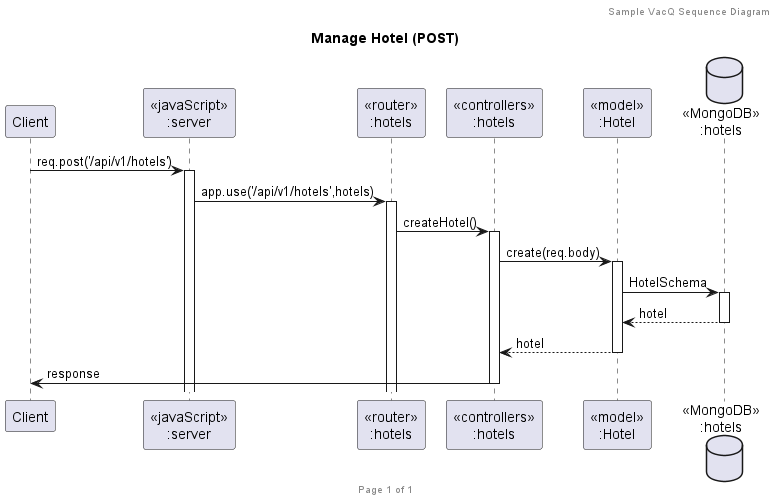

The diagram above was rendered by PlantUML. Its source (embedded in the PNG):
@startuml Manage Hotel (POST)

header Sample VacQ Sequence Diagram
footer Page %page% of %lastpage%
title "Manage Hotel (POST)"

participant "Client" as client
participant "<<javaScript>>\n:server" as server
participant "<<router>>\n:hotels" as routerHotels
participant "<<controllers>>\n:hotels" as controllersHotels
participant "<<model>>\n:Hotel" as modelHotel
database "<<MongoDB>>\n:hotels" as HotelsDatabase

client->server ++:req.post('/api/v1/hotels')
server->routerHotels ++:app.use('/api/v1/hotels',hotels)
routerHotels -> controllersHotels ++:createHotel()
controllersHotels->modelHotel ++:create(req.body)
modelHotel ->HotelsDatabase ++: HotelSchema
HotelsDatabase --> modelHotel --: hotel
controllersHotels <-- modelHotel --:hotel
controllersHotels->client --:response

@enduml